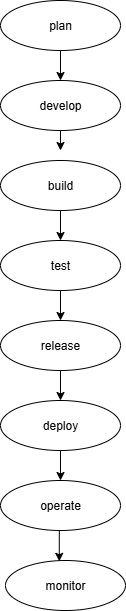

The diagram above was exported from draw.io. Its source (the exported page's mxGraphModel, read from the mxfile embedded in the PNG):
<mxGraphModel dx="1216" dy="671" grid="1" gridSize="10" guides="1" tooltips="1" connect="1" arrows="1" fold="1" page="1" pageScale="1" pageWidth="850" pageHeight="1100" math="0" shadow="0">
  <root>
    <mxCell id="0" />
    <mxCell id="1" parent="0" />
    <mxCell id="DwEMO6BcW87tCLKc2CPN-9" style="edgeStyle=orthogonalEdgeStyle;rounded=0;orthogonalLoop=1;jettySize=auto;html=1;exitX=0.5;exitY=1;exitDx=0;exitDy=0;entryX=0.5;entryY=0;entryDx=0;entryDy=0;" edge="1" parent="1" source="DwEMO6BcW87tCLKc2CPN-1" target="DwEMO6BcW87tCLKc2CPN-2">
      <mxGeometry relative="1" as="geometry" />
    </mxCell>
    <mxCell id="DwEMO6BcW87tCLKc2CPN-1" value="plan" style="ellipse;whiteSpace=wrap;html=1;" vertex="1" parent="1">
      <mxGeometry x="360" y="50" width="120" height="50" as="geometry" />
    </mxCell>
    <mxCell id="DwEMO6BcW87tCLKc2CPN-10" style="edgeStyle=orthogonalEdgeStyle;rounded=0;orthogonalLoop=1;jettySize=auto;html=1;exitX=0.5;exitY=1;exitDx=0;exitDy=0;" edge="1" parent="1" source="DwEMO6BcW87tCLKc2CPN-2">
      <mxGeometry relative="1" as="geometry">
        <mxPoint x="420" y="200" as="targetPoint" />
      </mxGeometry>
    </mxCell>
    <mxCell id="DwEMO6BcW87tCLKc2CPN-2" value="develop" style="ellipse;whiteSpace=wrap;html=1;" vertex="1" parent="1">
      <mxGeometry x="360" y="130" width="120" height="50" as="geometry" />
    </mxCell>
    <mxCell id="DwEMO6BcW87tCLKc2CPN-11" style="edgeStyle=orthogonalEdgeStyle;rounded=0;orthogonalLoop=1;jettySize=auto;html=1;exitX=0.5;exitY=1;exitDx=0;exitDy=0;entryX=0.5;entryY=0;entryDx=0;entryDy=0;" edge="1" parent="1" source="DwEMO6BcW87tCLKc2CPN-3" target="DwEMO6BcW87tCLKc2CPN-4">
      <mxGeometry relative="1" as="geometry" />
    </mxCell>
    <mxCell id="DwEMO6BcW87tCLKc2CPN-3" value="build" style="ellipse;whiteSpace=wrap;html=1;" vertex="1" parent="1">
      <mxGeometry x="360" y="210" width="120" height="50" as="geometry" />
    </mxCell>
    <mxCell id="DwEMO6BcW87tCLKc2CPN-12" style="edgeStyle=orthogonalEdgeStyle;rounded=0;orthogonalLoop=1;jettySize=auto;html=1;exitX=0.5;exitY=1;exitDx=0;exitDy=0;entryX=0.5;entryY=0;entryDx=0;entryDy=0;" edge="1" parent="1" source="DwEMO6BcW87tCLKc2CPN-4" target="DwEMO6BcW87tCLKc2CPN-5">
      <mxGeometry relative="1" as="geometry" />
    </mxCell>
    <mxCell id="DwEMO6BcW87tCLKc2CPN-4" value="test" style="ellipse;whiteSpace=wrap;html=1;" vertex="1" parent="1">
      <mxGeometry x="360" y="290" width="120" height="50" as="geometry" />
    </mxCell>
    <mxCell id="DwEMO6BcW87tCLKc2CPN-13" style="edgeStyle=orthogonalEdgeStyle;rounded=0;orthogonalLoop=1;jettySize=auto;html=1;exitX=0.5;exitY=1;exitDx=0;exitDy=0;entryX=0.5;entryY=0;entryDx=0;entryDy=0;" edge="1" parent="1" source="DwEMO6BcW87tCLKc2CPN-5" target="DwEMO6BcW87tCLKc2CPN-6">
      <mxGeometry relative="1" as="geometry" />
    </mxCell>
    <mxCell id="DwEMO6BcW87tCLKc2CPN-5" value="release" style="ellipse;whiteSpace=wrap;html=1;" vertex="1" parent="1">
      <mxGeometry x="360" y="370" width="120" height="50" as="geometry" />
    </mxCell>
    <mxCell id="DwEMO6BcW87tCLKc2CPN-15" style="edgeStyle=orthogonalEdgeStyle;rounded=0;orthogonalLoop=1;jettySize=auto;html=1;exitX=0.5;exitY=1;exitDx=0;exitDy=0;entryX=0.5;entryY=0;entryDx=0;entryDy=0;" edge="1" parent="1" source="DwEMO6BcW87tCLKc2CPN-6" target="DwEMO6BcW87tCLKc2CPN-7">
      <mxGeometry relative="1" as="geometry" />
    </mxCell>
    <mxCell id="DwEMO6BcW87tCLKc2CPN-6" value="deploy" style="ellipse;whiteSpace=wrap;html=1;" vertex="1" parent="1">
      <mxGeometry x="360" y="450" width="120" height="50" as="geometry" />
    </mxCell>
    <mxCell id="DwEMO6BcW87tCLKc2CPN-7" value="operate" style="ellipse;whiteSpace=wrap;html=1;" vertex="1" parent="1">
      <mxGeometry x="360" y="530" width="120" height="50" as="geometry" />
    </mxCell>
    <mxCell id="DwEMO6BcW87tCLKc2CPN-8" value="monitor" style="ellipse;whiteSpace=wrap;html=1;" vertex="1" parent="1">
      <mxGeometry x="365" y="610" width="120" height="50" as="geometry" />
    </mxCell>
    <mxCell id="DwEMO6BcW87tCLKc2CPN-16" style="edgeStyle=orthogonalEdgeStyle;rounded=0;orthogonalLoop=1;jettySize=auto;html=1;exitX=0.5;exitY=1;exitDx=0;exitDy=0;entryX=0.448;entryY=0.016;entryDx=0;entryDy=0;entryPerimeter=0;" edge="1" parent="1" source="DwEMO6BcW87tCLKc2CPN-7" target="DwEMO6BcW87tCLKc2CPN-8">
      <mxGeometry relative="1" as="geometry" />
    </mxCell>
  </root>
</mxGraphModel>